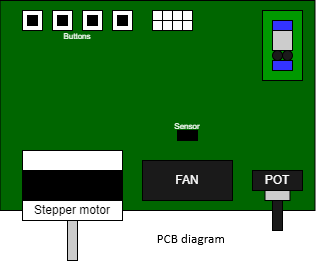

The diagram above was exported from draw.io. Its source (the exported page's mxGraphModel, read from the mxfile embedded in the PNG):
<mxGraphModel dx="571" dy="340" grid="1" gridSize="10" guides="1" tooltips="1" connect="1" arrows="1" fold="1" page="1" pageScale="1" pageWidth="850" pageHeight="1100" math="0" shadow="0">
  <root>
    <mxCell id="0" />
    <mxCell id="1" parent="0" />
    <mxCell id="DRbvRZ8YDGn-AuN46WcL-1" value="" style="rounded=1;whiteSpace=wrap;html=1;fillColor=#006600;arcSize=0;" parent="1" vertex="1">
      <mxGeometry x="37.5" y="40" width="315" height="210" as="geometry" />
    </mxCell>
    <mxCell id="DRbvRZ8YDGn-AuN46WcL-6" value="&lt;font style=&quot;color: rgb(255, 255, 255);&quot;&gt;FAN&lt;/font&gt;" style="rounded=0;whiteSpace=wrap;html=1;fillColor=#1A1A1A;" parent="1" vertex="1">
      <mxGeometry x="180" y="200" width="90" height="40" as="geometry" />
    </mxCell>
    <mxCell id="DRbvRZ8YDGn-AuN46WcL-7" value="" style="group" parent="1" vertex="1" connectable="0">
      <mxGeometry x="60" y="190" width="100" height="110" as="geometry" />
    </mxCell>
    <mxCell id="DRbvRZ8YDGn-AuN46WcL-35" value="" style="group" parent="DRbvRZ8YDGn-AuN46WcL-7" vertex="1" connectable="0">
      <mxGeometry width="100" height="110" as="geometry" />
    </mxCell>
    <mxCell id="DRbvRZ8YDGn-AuN46WcL-2" value="" style="rounded=0;whiteSpace=wrap;html=1;" parent="DRbvRZ8YDGn-AuN46WcL-35" vertex="1">
      <mxGeometry width="100" height="20" as="geometry" />
    </mxCell>
    <mxCell id="DRbvRZ8YDGn-AuN46WcL-3" value="Stepper motor" style="rounded=0;whiteSpace=wrap;html=1;" parent="DRbvRZ8YDGn-AuN46WcL-35" vertex="1">
      <mxGeometry y="50" width="100" height="20" as="geometry" />
    </mxCell>
    <mxCell id="DRbvRZ8YDGn-AuN46WcL-4" value="" style="rounded=0;whiteSpace=wrap;html=1;fillColor=#000000;" parent="DRbvRZ8YDGn-AuN46WcL-35" vertex="1">
      <mxGeometry y="20" width="100" height="30" as="geometry" />
    </mxCell>
    <mxCell id="DRbvRZ8YDGn-AuN46WcL-5" value="" style="rounded=0;whiteSpace=wrap;html=1;fillColor=#CCCCCC;" parent="DRbvRZ8YDGn-AuN46WcL-35" vertex="1">
      <mxGeometry x="45" y="70" width="10" height="40" as="geometry" />
    </mxCell>
    <mxCell id="DRbvRZ8YDGn-AuN46WcL-25" value="" style="group" parent="1" vertex="1" connectable="0">
      <mxGeometry x="300" y="50" width="40" height="70" as="geometry" />
    </mxCell>
    <mxCell id="DRbvRZ8YDGn-AuN46WcL-15" value="" style="rounded=1;whiteSpace=wrap;html=1;fillColor=#009900;arcSize=0;" parent="DRbvRZ8YDGn-AuN46WcL-25" vertex="1">
      <mxGeometry width="40" height="70" as="geometry" />
    </mxCell>
    <mxCell id="DRbvRZ8YDGn-AuN46WcL-12" value="" style="rounded=0;whiteSpace=wrap;html=1;fillColor=#3333FF;" parent="DRbvRZ8YDGn-AuN46WcL-25" vertex="1">
      <mxGeometry x="10" y="10" width="20" height="10" as="geometry" />
    </mxCell>
    <mxCell id="DRbvRZ8YDGn-AuN46WcL-14" value="" style="ellipse;whiteSpace=wrap;html=1;aspect=fixed;fillColor=#1A1A1A;" parent="DRbvRZ8YDGn-AuN46WcL-25" vertex="1">
      <mxGeometry x="10" y="40" width="10" height="10" as="geometry" />
    </mxCell>
    <mxCell id="DRbvRZ8YDGn-AuN46WcL-13" value="" style="rounded=0;whiteSpace=wrap;html=1;fillColor=#3333FF;" parent="DRbvRZ8YDGn-AuN46WcL-25" vertex="1">
      <mxGeometry x="10" y="50" width="20" height="10" as="geometry" />
    </mxCell>
    <mxCell id="DRbvRZ8YDGn-AuN46WcL-20" value="" style="ellipse;whiteSpace=wrap;html=1;aspect=fixed;fillColor=#1A1A1A;" parent="DRbvRZ8YDGn-AuN46WcL-25" vertex="1">
      <mxGeometry x="20" y="40" width="10" height="10" as="geometry" />
    </mxCell>
    <mxCell id="DRbvRZ8YDGn-AuN46WcL-22" value="" style="rounded=0;whiteSpace=wrap;html=1;fillColor=#CCCCCC;" parent="DRbvRZ8YDGn-AuN46WcL-25" vertex="1">
      <mxGeometry x="10" y="20" width="20" height="20" as="geometry" />
    </mxCell>
    <mxCell id="DRbvRZ8YDGn-AuN46WcL-27" value="" style="rounded=0;whiteSpace=wrap;html=1;" parent="1" vertex="1">
      <mxGeometry x="190" y="50" width="10" height="10" as="geometry" />
    </mxCell>
    <mxCell id="DRbvRZ8YDGn-AuN46WcL-28" value="" style="rounded=0;whiteSpace=wrap;html=1;" parent="1" vertex="1">
      <mxGeometry x="200" y="50" width="10" height="10" as="geometry" />
    </mxCell>
    <mxCell id="DRbvRZ8YDGn-AuN46WcL-29" value="" style="rounded=0;whiteSpace=wrap;html=1;" parent="1" vertex="1">
      <mxGeometry x="210" y="50" width="10" height="10" as="geometry" />
    </mxCell>
    <mxCell id="DRbvRZ8YDGn-AuN46WcL-30" value="" style="rounded=0;whiteSpace=wrap;html=1;" parent="1" vertex="1">
      <mxGeometry x="220" y="50" width="10" height="10" as="geometry" />
    </mxCell>
    <mxCell id="DRbvRZ8YDGn-AuN46WcL-31" value="" style="rounded=0;whiteSpace=wrap;html=1;" parent="1" vertex="1">
      <mxGeometry x="200" y="60" width="10" height="10" as="geometry" />
    </mxCell>
    <mxCell id="DRbvRZ8YDGn-AuN46WcL-32" value="" style="rounded=0;whiteSpace=wrap;html=1;" parent="1" vertex="1">
      <mxGeometry x="190" y="60" width="10" height="10" as="geometry" />
    </mxCell>
    <mxCell id="DRbvRZ8YDGn-AuN46WcL-33" value="" style="rounded=0;whiteSpace=wrap;html=1;" parent="1" vertex="1">
      <mxGeometry x="210" y="60" width="10" height="10" as="geometry" />
    </mxCell>
    <mxCell id="DRbvRZ8YDGn-AuN46WcL-34" value="" style="rounded=0;whiteSpace=wrap;html=1;" parent="1" vertex="1">
      <mxGeometry x="220" y="60" width="10" height="10" as="geometry" />
    </mxCell>
    <mxCell id="DRbvRZ8YDGn-AuN46WcL-36" value="" style="group" parent="1" vertex="1" connectable="0">
      <mxGeometry x="290" y="210" width="50" height="60" as="geometry" />
    </mxCell>
    <mxCell id="DRbvRZ8YDGn-AuN46WcL-9" value="&lt;font style=&quot;color: rgb(255, 255, 255);&quot;&gt;POT&lt;/font&gt;" style="rounded=0;whiteSpace=wrap;html=1;fillColor=#1A1A1A;" parent="DRbvRZ8YDGn-AuN46WcL-36" vertex="1">
      <mxGeometry width="50" height="20" as="geometry" />
    </mxCell>
    <mxCell id="DRbvRZ8YDGn-AuN46WcL-10" value="" style="rounded=0;whiteSpace=wrap;html=1;fillColor=#CCCCCC;" parent="DRbvRZ8YDGn-AuN46WcL-36" vertex="1">
      <mxGeometry x="12.5" y="20" width="25" height="10" as="geometry" />
    </mxCell>
    <mxCell id="DRbvRZ8YDGn-AuN46WcL-11" value="" style="rounded=0;whiteSpace=wrap;html=1;fillColor=#1A1A1A;" parent="DRbvRZ8YDGn-AuN46WcL-36" vertex="1">
      <mxGeometry x="20" y="30" width="10" height="30" as="geometry" />
    </mxCell>
    <mxCell id="DRbvRZ8YDGn-AuN46WcL-49" value="" style="group" parent="1" vertex="1" connectable="0">
      <mxGeometry x="60" y="50" width="20" height="20" as="geometry" />
    </mxCell>
    <mxCell id="DRbvRZ8YDGn-AuN46WcL-43" value="" style="group" parent="DRbvRZ8YDGn-AuN46WcL-49" vertex="1" connectable="0">
      <mxGeometry width="20" height="20" as="geometry" />
    </mxCell>
    <mxCell id="DRbvRZ8YDGn-AuN46WcL-38" value="" style="rounded=0;whiteSpace=wrap;html=1;" parent="DRbvRZ8YDGn-AuN46WcL-43" vertex="1">
      <mxGeometry width="20" height="20" as="geometry" />
    </mxCell>
    <mxCell id="DRbvRZ8YDGn-AuN46WcL-60" value="" style="group" parent="1" vertex="1" connectable="0">
      <mxGeometry x="90" y="50" width="20" height="20" as="geometry" />
    </mxCell>
    <mxCell id="DRbvRZ8YDGn-AuN46WcL-61" value="" style="group" parent="DRbvRZ8YDGn-AuN46WcL-60" vertex="1" connectable="0">
      <mxGeometry width="20" height="20" as="geometry" />
    </mxCell>
    <mxCell id="DRbvRZ8YDGn-AuN46WcL-62" value="" style="rounded=0;whiteSpace=wrap;html=1;" parent="DRbvRZ8YDGn-AuN46WcL-61" vertex="1">
      <mxGeometry width="20" height="20" as="geometry" />
    </mxCell>
    <mxCell id="pgU4ddvF2_G_mndckmSd-14" value="" style="group" vertex="1" connectable="0" parent="1">
      <mxGeometry x="120" y="50" width="20" height="20" as="geometry" />
    </mxCell>
    <mxCell id="pgU4ddvF2_G_mndckmSd-15" value="" style="group" vertex="1" connectable="0" parent="pgU4ddvF2_G_mndckmSd-14">
      <mxGeometry width="20" height="20" as="geometry" />
    </mxCell>
    <mxCell id="pgU4ddvF2_G_mndckmSd-16" value="" style="rounded=0;whiteSpace=wrap;html=1;" vertex="1" parent="pgU4ddvF2_G_mndckmSd-15">
      <mxGeometry width="20" height="20" as="geometry" />
    </mxCell>
    <mxCell id="pgU4ddvF2_G_mndckmSd-18" value="" style="group" vertex="1" connectable="0" parent="1">
      <mxGeometry x="150" y="50" width="20" height="20" as="geometry" />
    </mxCell>
    <mxCell id="pgU4ddvF2_G_mndckmSd-19" value="" style="group" vertex="1" connectable="0" parent="pgU4ddvF2_G_mndckmSd-18">
      <mxGeometry width="20" height="20" as="geometry" />
    </mxCell>
    <mxCell id="pgU4ddvF2_G_mndckmSd-20" value="" style="rounded=0;whiteSpace=wrap;html=1;" vertex="1" parent="pgU4ddvF2_G_mndckmSd-19">
      <mxGeometry width="20" height="20" as="geometry" />
    </mxCell>
    <mxCell id="DRbvRZ8YDGn-AuN46WcL-37" value="" style="rounded=0;whiteSpace=wrap;html=1;fillColor=#000000;" parent="pgU4ddvF2_G_mndckmSd-19" vertex="1">
      <mxGeometry x="-85" y="5" width="10" height="10" as="geometry" />
    </mxCell>
    <mxCell id="DRbvRZ8YDGn-AuN46WcL-63" value="" style="rounded=0;whiteSpace=wrap;html=1;fillColor=#000000;" parent="pgU4ddvF2_G_mndckmSd-19" vertex="1">
      <mxGeometry x="-55" y="5" width="10" height="10" as="geometry" />
    </mxCell>
    <mxCell id="pgU4ddvF2_G_mndckmSd-17" value="" style="rounded=0;whiteSpace=wrap;html=1;fillColor=#000000;" vertex="1" parent="pgU4ddvF2_G_mndckmSd-19">
      <mxGeometry x="-25" y="5" width="10" height="10" as="geometry" />
    </mxCell>
    <mxCell id="pgU4ddvF2_G_mndckmSd-21" value="" style="rounded=0;whiteSpace=wrap;html=1;fillColor=#000000;" vertex="1" parent="pgU4ddvF2_G_mndckmSd-19">
      <mxGeometry x="5" y="5" width="10" height="10" as="geometry" />
    </mxCell>
    <mxCell id="pgU4ddvF2_G_mndckmSd-22" value="" style="rounded=0;whiteSpace=wrap;html=1;fillColor=#000000;" vertex="1" parent="1">
      <mxGeometry x="215" y="170" width="20" height="10" as="geometry" />
    </mxCell>
    <mxCell id="pgU4ddvF2_G_mndckmSd-24" value="&lt;font style=&quot;font-size: 8px; color: rgb(255, 255, 255);&quot;&gt;Buttons&lt;/font&gt;" style="text;html=1;align=center;verticalAlign=middle;whiteSpace=wrap;rounded=0;" vertex="1" parent="1">
      <mxGeometry x="85" y="60" width="60" height="30" as="geometry" />
    </mxCell>
    <mxCell id="pgU4ddvF2_G_mndckmSd-25" value="&lt;font color=&quot;#ffffff&quot;&gt;&lt;span style=&quot;font-size: 8px;&quot;&gt;Sensor&lt;/span&gt;&lt;/font&gt;" style="text;html=1;align=center;verticalAlign=middle;whiteSpace=wrap;rounded=0;" vertex="1" parent="1">
      <mxGeometry x="195" y="150" width="60" height="30" as="geometry" />
    </mxCell>
  </root>
</mxGraphModel>